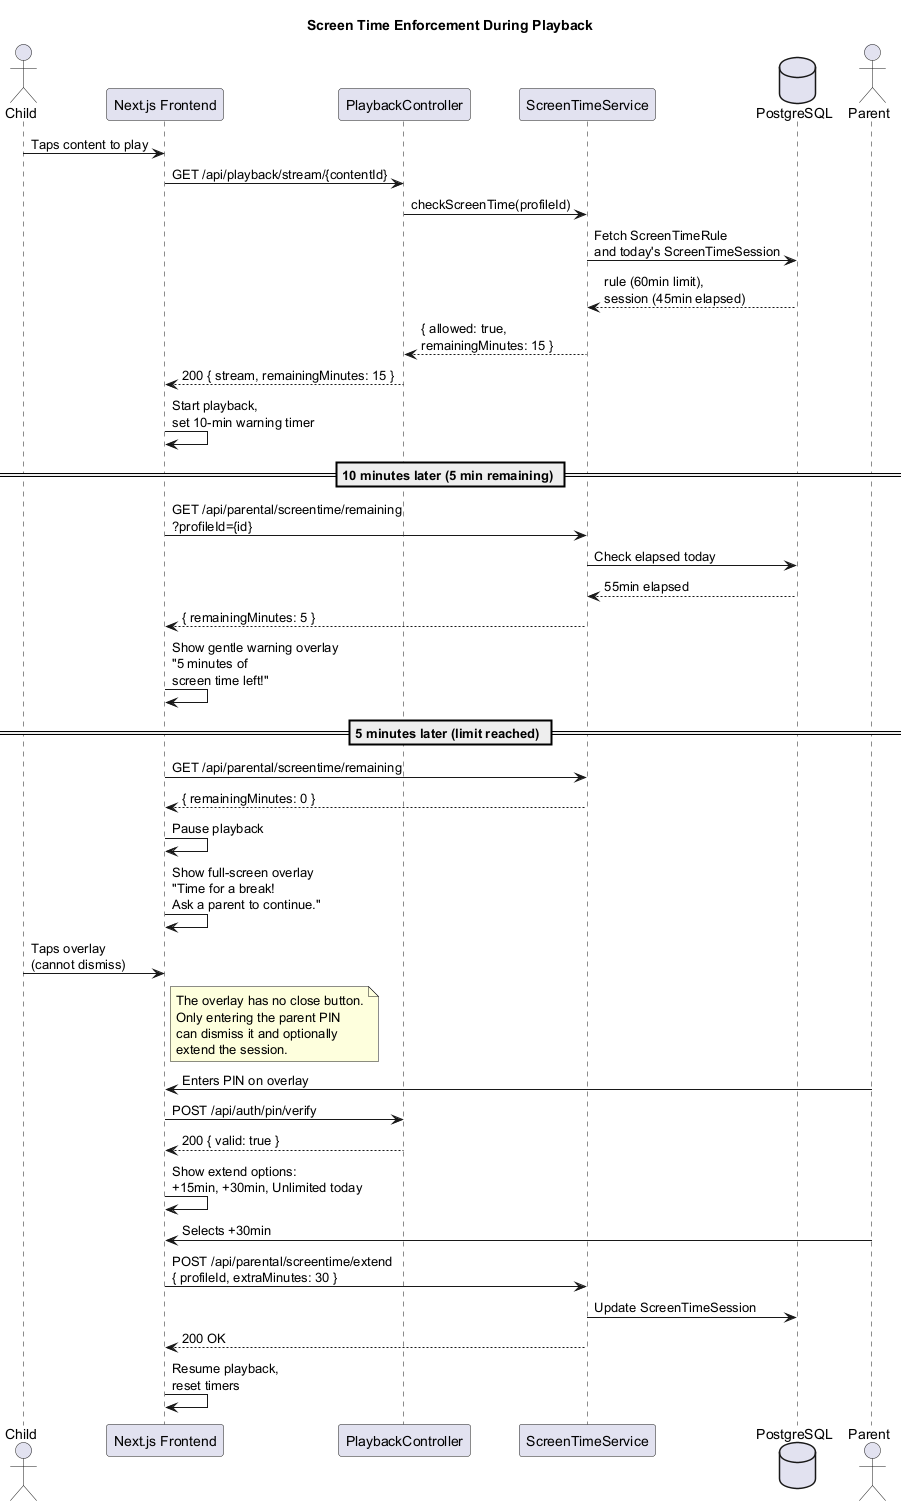

The diagram above was rendered by PlantUML. Its source (embedded in the PNG):
@startuml seq-screentime-enforce
title Screen Time Enforcement During Playback

actor "Child" as child
participant "Next.js Frontend" as ui
participant "PlaybackController" as play
participant "ScreenTimeService" as svc
database "PostgreSQL" as db

child -> ui : Taps content to play
ui -> play : GET /api/playback/stream/{contentId}

play -> svc : checkScreenTime(profileId)
svc -> db : Fetch ScreenTimeRule\nand today's ScreenTimeSession
db --> svc : rule (60min limit),\nsession (45min elapsed)

svc --> play : { allowed: true,\nremainingMinutes: 15 }
play --> ui : 200 { stream, remainingMinutes: 15 }
ui -> ui : Start playback,\nset 10-min warning timer

== 10 minutes later (5 min remaining) ==

ui -> svc : GET /api/parental/screentime/remaining\n?profileId={id}
svc -> db : Check elapsed today
db --> svc : 55min elapsed
svc --> ui : { remainingMinutes: 5 }

ui -> ui : Show gentle warning overlay\n"5 minutes of\nscreen time left!"

== 5 minutes later (limit reached) ==

ui -> svc : GET /api/parental/screentime/remaining
svc --> ui : { remainingMinutes: 0 }

ui -> ui : Pause playback
ui -> ui : Show full-screen overlay\n"Time for a break!\nAsk a parent to continue."

child -> ui : Taps overlay\n(cannot dismiss)

note right of ui
  The overlay has no close button.
  Only entering the parent PIN
  can dismiss it and optionally
  extend the session.
end note

actor "Parent" as parent
parent -> ui : Enters PIN on overlay
ui -> play : POST /api/auth/pin/verify
play --> ui : 200 { valid: true }
ui -> ui : Show extend options:\n+15min, +30min, Unlimited today
parent -> ui : Selects +30min
ui -> svc : POST /api/parental/screentime/extend\n{ profileId, extraMinutes: 30 }
svc -> db : Update ScreenTimeSession
svc --> ui : 200 OK
ui -> ui : Resume playback,\nreset timers

@enduml